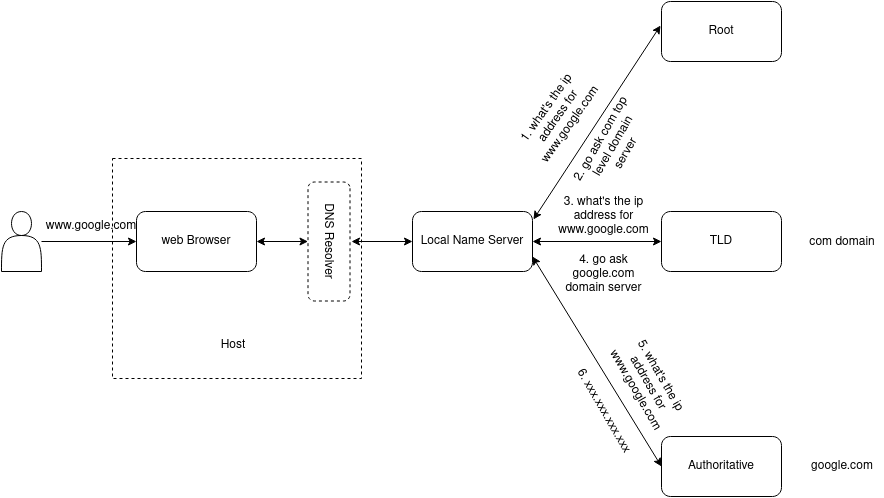

The diagram above was exported from draw.io. Its source (the exported page's mxGraphModel, read from the mxfile embedded in the PNG):
<mxGraphModel dx="2200" dy="1863" grid="1" gridSize="10" guides="1" tooltips="1" connect="1" arrows="1" fold="1" page="1" pageScale="1" pageWidth="850" pageHeight="1100" math="0" shadow="0">
  <root>
    <mxCell id="0" />
    <mxCell id="1" parent="0" />
    <mxCell id="gX_tS0gkBQfEGyVwR0J8-8" value="" style="rounded=0;whiteSpace=wrap;html=1;dashed=1;fillOpacity=0;" vertex="1" parent="1">
      <mxGeometry x="51" y="107" width="249" height="220" as="geometry" />
    </mxCell>
    <mxCell id="uLhbfS_WnH59kJ8CV1LQ-3" value="" style="edgeStyle=orthogonalEdgeStyle;rounded=0;orthogonalLoop=1;jettySize=auto;html=1;" parent="1" source="uLhbfS_WnH59kJ8CV1LQ-1" target="uLhbfS_WnH59kJ8CV1LQ-2" edge="1">
      <mxGeometry relative="1" as="geometry" />
    </mxCell>
    <mxCell id="uLhbfS_WnH59kJ8CV1LQ-1" value="" style="shape=actor;whiteSpace=wrap;html=1;" parent="1" vertex="1">
      <mxGeometry x="-60" y="160" width="40" height="60" as="geometry" />
    </mxCell>
    <mxCell id="uLhbfS_WnH59kJ8CV1LQ-2" value="web Browser" style="rounded=1;whiteSpace=wrap;html=1;" parent="1" vertex="1">
      <mxGeometry x="75" y="160" width="120" height="60" as="geometry" />
    </mxCell>
    <mxCell id="uLhbfS_WnH59kJ8CV1LQ-4" value="Local Name Server" style="rounded=1;whiteSpace=wrap;html=1;" parent="1" vertex="1">
      <mxGeometry x="351" y="160" width="120" height="60" as="geometry" />
    </mxCell>
    <mxCell id="uLhbfS_WnH59kJ8CV1LQ-5" value="Root" style="rounded=1;whiteSpace=wrap;html=1;" parent="1" vertex="1">
      <mxGeometry x="600" y="-50" width="120" height="60" as="geometry" />
    </mxCell>
    <mxCell id="uLhbfS_WnH59kJ8CV1LQ-6" value="TLD" style="rounded=1;whiteSpace=wrap;html=1;" parent="1" vertex="1">
      <mxGeometry x="600" y="160" width="120" height="60" as="geometry" />
    </mxCell>
    <mxCell id="uLhbfS_WnH59kJ8CV1LQ-7" value="Authoritative " style="rounded=1;whiteSpace=wrap;html=1;" parent="1" vertex="1">
      <mxGeometry x="600" y="385" width="120" height="60" as="geometry" />
    </mxCell>
    <mxCell id="uLhbfS_WnH59kJ8CV1LQ-8" value="" style="endArrow=classic;startArrow=classic;html=1;rounded=0;entryX=-0.008;entryY=0.4;entryDx=0;entryDy=0;entryPerimeter=0;exitX=1.008;exitY=0.133;exitDx=0;exitDy=0;exitPerimeter=0;" parent="1" source="uLhbfS_WnH59kJ8CV1LQ-4" target="uLhbfS_WnH59kJ8CV1LQ-5" edge="1">
      <mxGeometry width="50" height="50" relative="1" as="geometry">
        <mxPoint x="380" y="190" as="sourcePoint" />
        <mxPoint x="430" y="140" as="targetPoint" />
      </mxGeometry>
    </mxCell>
    <mxCell id="uLhbfS_WnH59kJ8CV1LQ-9" value="" style="endArrow=classic;startArrow=classic;html=1;rounded=0;exitX=1;exitY=0.5;exitDx=0;exitDy=0;entryX=0;entryY=0.5;entryDx=0;entryDy=0;" parent="1" source="uLhbfS_WnH59kJ8CV1LQ-4" target="uLhbfS_WnH59kJ8CV1LQ-6" edge="1">
      <mxGeometry width="50" height="50" relative="1" as="geometry">
        <mxPoint x="450" y="260" as="sourcePoint" />
        <mxPoint x="500" y="210" as="targetPoint" />
      </mxGeometry>
    </mxCell>
    <mxCell id="uLhbfS_WnH59kJ8CV1LQ-10" value="" style="endArrow=classic;startArrow=classic;html=1;rounded=0;exitX=1;exitY=0.75;exitDx=0;exitDy=0;entryX=0;entryY=0.5;entryDx=0;entryDy=0;" parent="1" source="uLhbfS_WnH59kJ8CV1LQ-4" target="uLhbfS_WnH59kJ8CV1LQ-7" edge="1">
      <mxGeometry width="50" height="50" relative="1" as="geometry">
        <mxPoint x="440" y="290" as="sourcePoint" />
        <mxPoint x="490" y="240" as="targetPoint" />
      </mxGeometry>
    </mxCell>
    <mxCell id="uLhbfS_WnH59kJ8CV1LQ-11" value="www.google.com" style="text;html=1;strokeColor=none;fillColor=none;align=center;verticalAlign=middle;whiteSpace=wrap;rounded=0;" parent="1" vertex="1">
      <mxGeometry y="160" width="60" height="30" as="geometry" />
    </mxCell>
    <mxCell id="uLhbfS_WnH59kJ8CV1LQ-12" value="com domain" style="text;html=1;strokeColor=none;fillColor=none;align=center;verticalAlign=middle;whiteSpace=wrap;rounded=0;" parent="1" vertex="1">
      <mxGeometry x="741" y="176" width="80" height="30" as="geometry" />
    </mxCell>
    <mxCell id="uLhbfS_WnH59kJ8CV1LQ-15" value="google.com" style="text;html=1;strokeColor=none;fillColor=none;align=center;verticalAlign=middle;whiteSpace=wrap;rounded=0;" parent="1" vertex="1">
      <mxGeometry x="751" y="400" width="60" height="30" as="geometry" />
    </mxCell>
    <mxCell id="gX_tS0gkBQfEGyVwR0J8-1" value="1. what's the ip address for www.google.com" style="text;html=1;strokeColor=none;fillColor=none;align=center;verticalAlign=middle;whiteSpace=wrap;rounded=0;rotation=-55;" vertex="1" parent="1">
      <mxGeometry x="440" y="49.99999999999999" width="115.2" height="30" as="geometry" />
    </mxCell>
    <mxCell id="gX_tS0gkBQfEGyVwR0J8-2" value="&lt;div&gt;2. go ask com top level domain server&lt;br&gt;&lt;/div&gt;" style="text;html=1;strokeColor=none;fillColor=none;align=center;verticalAlign=middle;whiteSpace=wrap;rounded=0;rotation=-60;" vertex="1" parent="1">
      <mxGeometry x="503.15" y="80" width="98.68" height="30" as="geometry" />
    </mxCell>
    <mxCell id="gX_tS0gkBQfEGyVwR0J8-3" value="3. what's the ip address for www.google.com" style="text;html=1;strokeColor=none;fillColor=none;align=center;verticalAlign=middle;whiteSpace=wrap;rounded=0;rotation=0;" vertex="1" parent="1">
      <mxGeometry x="484.8" y="150" width="115.2" height="30" as="geometry" />
    </mxCell>
    <mxCell id="gX_tS0gkBQfEGyVwR0J8-4" value="&lt;div&gt;4. go ask google.com domain server&lt;br&gt;&lt;/div&gt;" style="text;html=1;strokeColor=none;fillColor=none;align=center;verticalAlign=middle;whiteSpace=wrap;rounded=0;rotation=0;" vertex="1" parent="1">
      <mxGeometry x="493.06" y="208" width="98.68" height="30" as="geometry" />
    </mxCell>
    <mxCell id="gX_tS0gkBQfEGyVwR0J8-5" value="5. what's the ip address for www.google.com" style="text;html=1;strokeColor=none;fillColor=none;align=center;verticalAlign=middle;whiteSpace=wrap;rounded=0;rotation=60;" vertex="1" parent="1">
      <mxGeometry x="529" y="317" width="115.2" height="30" as="geometry" />
    </mxCell>
    <mxCell id="gX_tS0gkBQfEGyVwR0J8-6" value="&lt;div&gt;6. xxx.xxx.xxx.xxx&lt;/div&gt;" style="text;html=1;strokeColor=none;fillColor=none;align=center;verticalAlign=middle;whiteSpace=wrap;rounded=0;rotation=60;" vertex="1" parent="1">
      <mxGeometry x="493.06" y="345" width="98.68" height="30" as="geometry" />
    </mxCell>
    <mxCell id="gX_tS0gkBQfEGyVwR0J8-9" value="Host" style="text;html=1;strokeColor=none;fillColor=none;align=center;verticalAlign=middle;whiteSpace=wrap;rounded=0;dashed=1;" vertex="1" parent="1">
      <mxGeometry x="142" y="279" width="60" height="30" as="geometry" />
    </mxCell>
    <mxCell id="gX_tS0gkBQfEGyVwR0J8-10" value="DNS Resolver" style="rounded=1;whiteSpace=wrap;html=1;dashed=1;rotation=90;" vertex="1" parent="1">
      <mxGeometry x="208" y="169" width="119" height="42" as="geometry" />
    </mxCell>
    <mxCell id="gX_tS0gkBQfEGyVwR0J8-13" value="" style="endArrow=classic;startArrow=classic;html=1;rounded=0;entryX=0;entryY=0.5;entryDx=0;entryDy=0;" edge="1" parent="1" target="uLhbfS_WnH59kJ8CV1LQ-4">
      <mxGeometry width="50" height="50" relative="1" as="geometry">
        <mxPoint x="290" y="190" as="sourcePoint" />
        <mxPoint x="450" y="250" as="targetPoint" />
      </mxGeometry>
    </mxCell>
    <mxCell id="gX_tS0gkBQfEGyVwR0J8-16" value="" style="endArrow=classic;startArrow=classic;html=1;rounded=0;exitX=1;exitY=0.5;exitDx=0;exitDy=0;entryX=0.5;entryY=1;entryDx=0;entryDy=0;" edge="1" parent="1" source="uLhbfS_WnH59kJ8CV1LQ-2" target="gX_tS0gkBQfEGyVwR0J8-10">
      <mxGeometry width="50" height="50" relative="1" as="geometry">
        <mxPoint x="400" y="300" as="sourcePoint" />
        <mxPoint x="450" y="250" as="targetPoint" />
      </mxGeometry>
    </mxCell>
  </root>
</mxGraphModel>